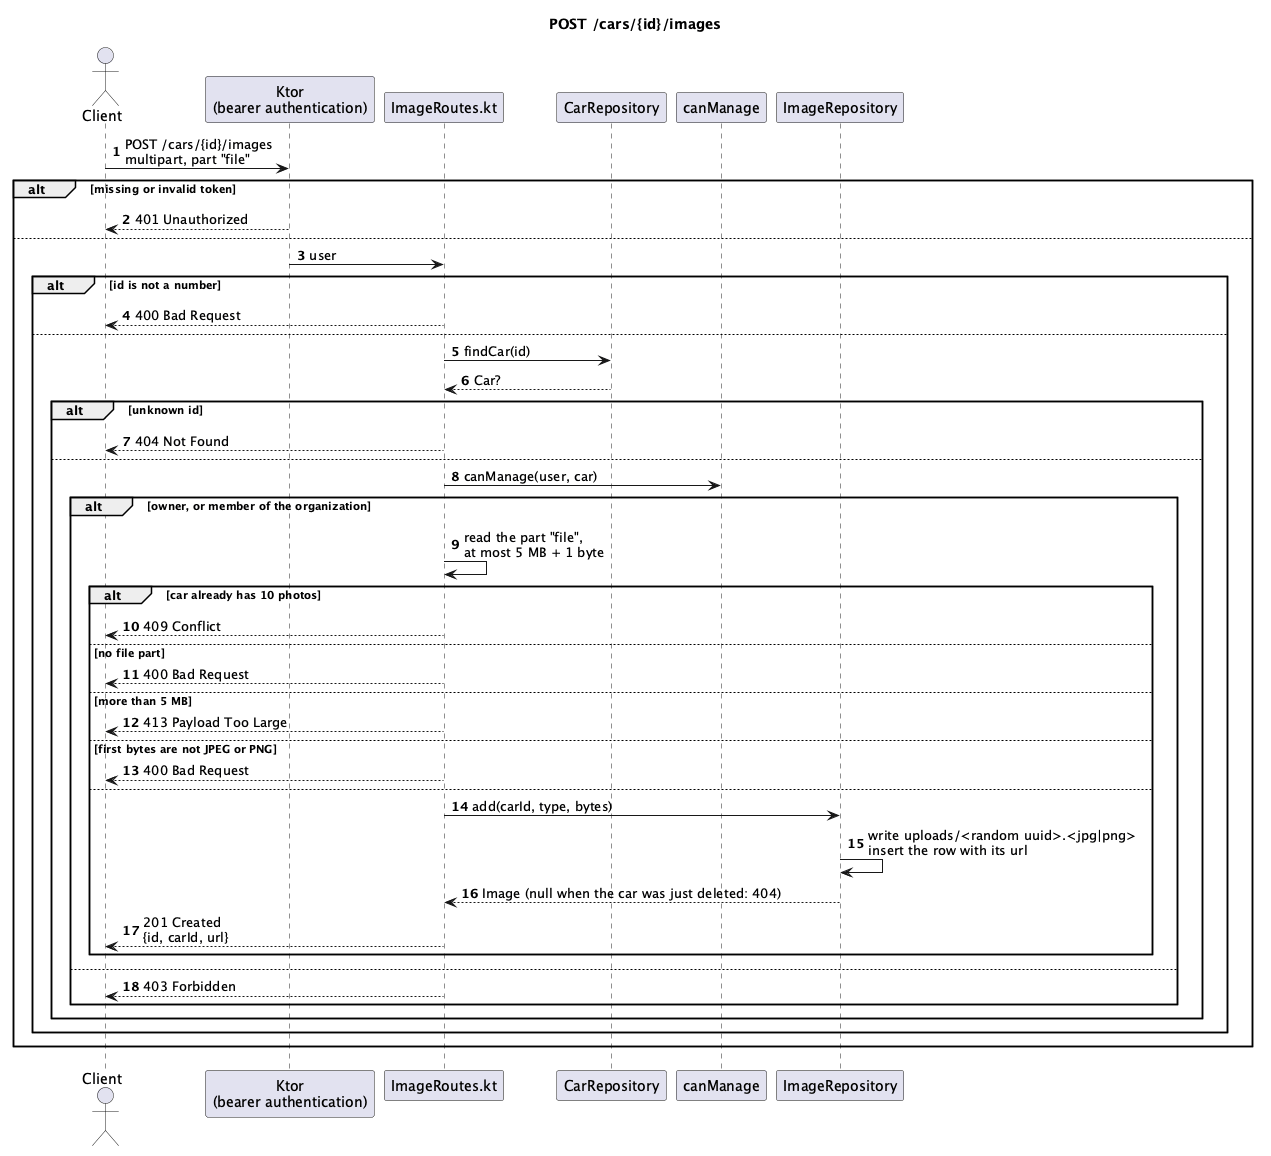

The diagram above was rendered by PlantUML. Its source (embedded in the PNG):
@startuml
title POST /cars/{id}/images
autonumber

actor Client
participant "Ktor\n(bearer authentication)" as Auth
participant "ImageRoutes.kt" as Route
participant "CarRepository" as Cars
participant "canManage" as Access
participant "ImageRepository" as Repo

Client -> Auth : POST /cars/{id}/images\nmultipart, part "file"
alt missing or invalid token
  Auth --> Client : 401 Unauthorized
else
  Auth -> Route : user
  alt id is not a number
    Route --> Client : 400 Bad Request
  else
    Route -> Cars : findCar(id)
    Cars --> Route : Car?
    alt unknown id
      Route --> Client : 404 Not Found
    else
      Route -> Access : canManage(user, car)
      alt owner, or member of the organization
        Route -> Route : read the part "file",\nat most 5 MB + 1 byte
        alt car already has 10 photos
          Route --> Client : 409 Conflict
        else no file part
          Route --> Client : 400 Bad Request
        else more than 5 MB
          Route --> Client : 413 Payload Too Large
        else first bytes are not JPEG or PNG
          Route --> Client : 400 Bad Request
        else
          Route -> Repo : add(carId, type, bytes)
          Repo -> Repo : write uploads/<random uuid>.<jpg|png>\ninsert the row with its url
          Repo --> Route : Image (null when the car was just deleted: 404)
          Route --> Client : 201 Created\n{id, carId, url}
        end
      else
        Route --> Client : 403 Forbidden
      end
    end
  end
end

@enduml